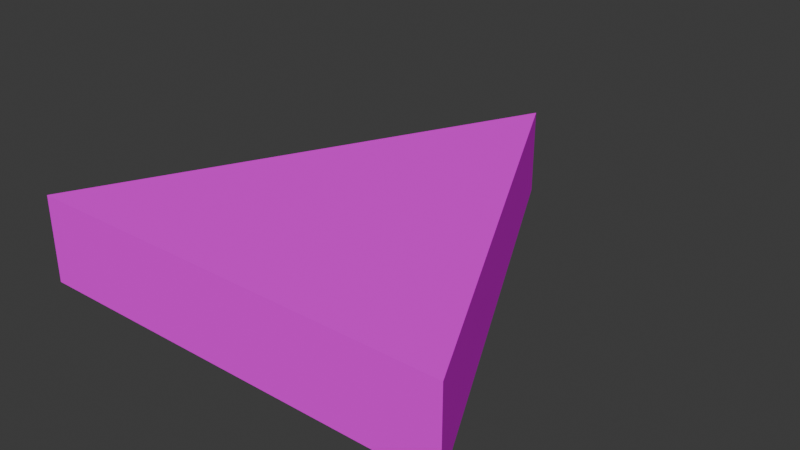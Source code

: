 # Source: arrow.blend  (saved by Blender 4.0.36; exported with 4.5.12 LTS)
import bpy
from mathutils import Matrix  # noqa: F401  (used for matrix-valued properties, if any)

bpy.ops.wm.read_factory_settings(use_empty=True)
scene = bpy.context.scene
scene.name = 'Scene'

# ---- collections
col_collection = bpy.data.collections.new('Collection'); scene.collection.children.link(col_collection)

# ---- images (referenced by path relative to the original .blend; pixels are not part of the script)
import os
ASSET_DIR = os.environ.get("B2B_ASSET_DIR", "")  # directory of the original .blend (textures are referenced by path, not embedded)
HERE = os.path.dirname(os.path.abspath(__file__))  # packed textures are extracted next to this script under _unpacked/

def load_image(name, relpath, width, height, colorspace="sRGB"):
    """Load a texture the original file referenced (path relative to the .blend, or extracted next to this script)."""
    p = next((c for c in (os.path.join(HERE, relpath), os.path.join(ASSET_DIR, relpath)) if relpath and os.path.exists(c)), "")
    if p:
        img = bpy.data.images.load(p, check_existing=True)
        img.name = name
    else:  # same state as the original file: an image datablock whose file is absent (Cycles renders it pink)
        img = bpy.data.images.new(name, width, height)
        img.source = "FILE"
        img.filepath = "//" + (relpath or name)
    img.colorspace_settings.name = colorspace
    return img
img_playerpos_png = load_image('playerpos.png', 'playerpos.png', 1024, 1024, 'sRGB')

# ---- materials (node trees are filled in below, after node groups)
mat_playerpos = bpy.data.materials.new('playerpos')
mat_playerpos.surface_render_method = 'BLENDED'
mat_playerpos.blend_method = 'BLEND'
mat_playerpos.preview_render_type = 'CUBE'

# ---- material node trees
mat_playerpos.use_nodes = True; mat_playerpos.node_tree.nodes.clear()
_N = mat_playerpos.node_tree.nodes; _L = mat_playerpos.node_tree.links
n0 = _N.new('ShaderNodeOutputMaterial'); n0.name = 'Material Output'; n0.location = (300, 300)
n1 = _N.new('ShaderNodeTexImage'); n1.name = 'Image Texture'; n1.location = (-335, 272)
n1.image = img_playerpos_png
n2 = _N.new('ShaderNodeBsdfDiffuse'); n2.name = 'Diffuse BSDF'; n2.location = (0, 300)
_L.new(n2.outputs[0], n0.inputs[0])
_L.new(n1.outputs[0], n2.inputs[0])
n0.is_active_output = True

# ---- world
world_world = bpy.data.worlds.new('World'); scene.world = world_world
world_world.use_nodes = True; world_world.node_tree.nodes.clear()
_N = world_world.node_tree.nodes; _L = world_world.node_tree.links
n0 = _N.new('ShaderNodeOutputWorld'); n0.name = 'World Output'; n0.location = (300, 300)
n1 = _N.new('ShaderNodeBackground'); n1.name = 'Background'; n1.location = (10, 300)
n1.inputs[0].default_value = (0.05088, 0.05088, 0.05088, 1.0)
_L.new(n1.outputs[0], n0.inputs[0])
n0.is_active_output = True
world_world.color = (0.05088, 0.05088, 0.05088)
world_world.use_sun_shadow = False
world_world.sun_shadow_jitter_overblur = 0.0

# ---- meshes
me_cube_003 = bpy.data.meshes.new('Cube.003')
me_cube_003.from_pydata([(-1.0, -1.0, -1.0), (-1.0, -1.0, 1.0), (-0.0008922, 1.0, -1.0), (-0.0008922, 1.0, 1.0), (1.0, -1.0, -1.0), (1.0, -1.0, 1.0), (0.0008922, 1.0, -1.0), (0.0008922, 1.0, 1.0)], [], [(0, 1, 3, 2), (2, 3, 7, 6), (6, 7, 5, 4), (4, 5, 1, 0), (2, 6, 4, 0), (7, 3, 1, 5)])
_uv = me_cube_003.uv_layers.new(name='UVMap')
_uv.uv.foreach_set('vector', [0.375, 0.3594, 0.4453, 0.3594, 0.4453, 0.4297, 0.375, 0.4297, 0.375, 0.4297, 0.4453, 0.4297, 0.4453, 0.5, 0.375, 0.5, 0.375, 0.5, 0.4453, 0.5, 0.4453, 0.5703, 0.375, 0.5703, 0.375, 0.5703, 0.4453, 0.5703, 0.4453, 0.6406, 0.375, 0.6406, 0.3047, 0.5, 0.375, 0.5, 0.375, 0.5703, 0.3047, 0.5703, 0.5038, 0.9953, 0.5038, 0.9965, -0.009201, -0.001527, 0.9953, 0.006301])
me_cube_003.materials.append(mat_playerpos)
me_cube_003.update()

# ---- objects
ob_cube = bpy.data.objects.new('Cube', me_cube_003)

# ---- transforms, parenting, visibility, modifiers, constraints
ob_cube.location = (0.0, 0.0, 0.0)
ob_cube.scale = (1.0, 1.0, 0.2)

# ---- collection membership
col_collection.objects.link(ob_cube)

# ---- scene / render settings (as saved in the file)
scene.frame_start = 1; scene.frame_end = 250; scene.frame_set(27)
scene.render.engine = 'BLENDER_EEVEE_NEXT'
scene.cycles.sampling_pattern = 'TABULATED_SOBOL'
bpy.context.view_layer.update()

# ---- added for rendering (the .blend has no active camera and no usable light): camera, sun
cam_auto = bpy.data.cameras.new('AutoCamera')
cam_auto.lens = 50.0
cam_auto.sensor_width = 36.0
cam_auto.clip_end = 1000.0
ob_auto_camera = bpy.data.objects.new('AutoCamera', cam_auto)
scene.collection.objects.link(ob_auto_camera)
ob_auto_camera.location = (2.64297, -3.17156, 2.11438)
ob_auto_camera.rotation_euler = (1.09748, -7.21219e-08, 0.694738)
scene.camera = ob_auto_camera
light_auto_sun = bpy.data.lights.new('AutoSun', 'SUN')
light_auto_sun.energy = 3.0
light_auto_sun.angle = 0.0523599
ob_auto_sun = bpy.data.objects.new('AutoSun', light_auto_sun)
scene.collection.objects.link(ob_auto_sun)
ob_auto_sun.rotation_euler = (0.872665, 0.174533, 0.523599)
bpy.context.view_layer.update()
